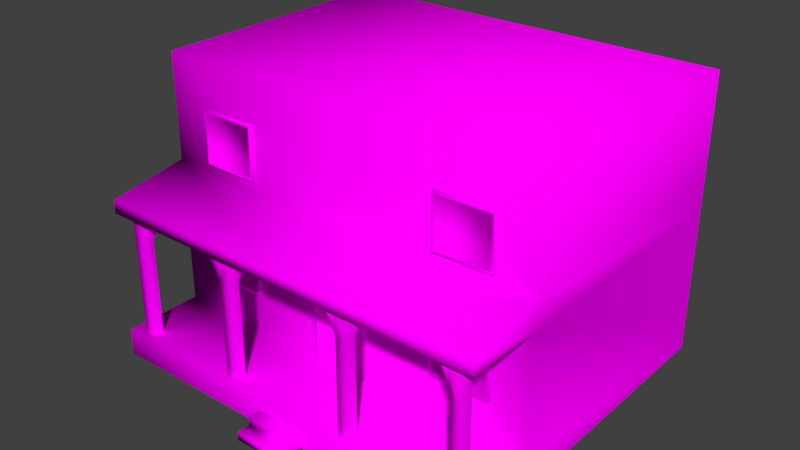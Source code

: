 # Source: House.blend  (saved by Blender 2.79.0; exported with 4.5.12 LTS)
import bpy
from mathutils import Matrix  # noqa: F401  (used for matrix-valued properties, if any)

bpy.ops.wm.read_factory_settings(use_empty=True)
scene = bpy.context.scene
scene.name = 'Scene'

# ---- collections
col_collection_1 = bpy.data.collections.new('Collection 1'); scene.collection.children.link(col_collection_1)

# ---- images (referenced by path relative to the original .blend; pixels are not part of the script)
import os
ASSET_DIR = os.environ.get("B2B_ASSET_DIR", "")  # directory of the original .blend (textures are referenced by path, not embedded)
HERE = os.path.dirname(os.path.abspath(__file__))  # packed textures are extracted next to this script under _unpacked/

def load_image(name, relpath, width, height, colorspace="sRGB"):
    """Load a texture the original file referenced (path relative to the .blend, or extracted next to this script)."""
    p = next((c for c in (os.path.join(HERE, relpath), os.path.join(ASSET_DIR, relpath)) if relpath and os.path.exists(c)), "")
    if p:
        img = bpy.data.images.load(p, check_existing=True)
        img.name = name
    else:  # same state as the original file: an image datablock whose file is absent (Cycles renders it pink)
        img = bpy.data.images.new(name, width, height)
        img.source = "FILE"
        img.filepath = "//" + (relpath or name)
    img.colorspace_settings.name = colorspace
    return img
img_saloon_texture = load_image('saloon_texture', 'saloon_texture.png', 1024, 1024, 'sRGB')

# ---- materials (node trees are filled in below, after node groups)
mat_material = bpy.data.materials.new('Material')
mat_material.alpha_threshold = 0.0
mat_material.diffuse_color = (0.8, 0.2182, 0.1871, 1.0)
mat_material.roughness = 0.5
mat_material.line_color = (0.0, 0.0, 0.0, 1.0)

# ---- node groups
ng_auto_smooth = bpy.data.node_groups.new('Auto Smooth', 'GeometryNodeTree')
_s = ng_auto_smooth.interface.new_socket(name='Geometry', in_out='OUTPUT', socket_type='NodeSocketGeometry')
_s = ng_auto_smooth.interface.new_socket(name='Geometry', in_out='INPUT', socket_type='NodeSocketGeometry')
_s = ng_auto_smooth.interface.new_socket(name='Angle', in_out='INPUT', socket_type='NodeSocketFloat')
_s.subtype = 'ANGLE'
_s.min_value = 0.0
_s.max_value = 3.142
ng_auto_smooth.is_modifier = True
_N = ng_auto_smooth.nodes; _L = ng_auto_smooth.links
n0 = _N.new('NodeGroupOutput'); n0.name = 'Group Output'; n0.location = (480, -100)
n1 = _N.new('NodeGroupInput'); n1.name = 'Group Input'; n1.location = (-420, -300)
n2 = _N.new('NodeGroupInput'); n2.name = 'Group Input.001'; n2.location = (-60, -100)
n3 = _N.new('GeometryNodeSetShadeSmooth'); n3.name = 'Set Shade Smooth'; n3.location = (120, -100)
n3.domain = 'EDGE'
n4 = _N.new('GeometryNodeSetShadeSmooth'); n4.name = 'Set Shade Smooth.001'; n4.location = (300, -100)
n5 = _N.new('GeometryNodeInputMeshEdgeAngle'); n5.name = 'Edge Angle'; n5.location = (-420, -220)
n6 = _N.new('GeometryNodeInputEdgeSmooth'); n6.name = 'Is Edge Smooth'; n6.location = (-60, -160)
n7 = _N.new('GeometryNodeInputShadeSmooth'); n7.name = 'Is Face Smooth'; n7.location = (-240, -340)
n8 = _N.new('FunctionNodeBooleanMath'); n8.name = 'Boolean Math'; n8.location = (-60, -220)
n9 = _N.new('FunctionNodeCompare'); n9.name = 'Compare'; n9.location = (-240, -180)
n9.operation = 'LESS_EQUAL'
_L.new(n5.outputs[0], n9.inputs[0])
_L.new(n4.outputs[0], n0.inputs[0])
_L.new(n1.outputs[1], n9.inputs[1])
_L.new(n9.outputs[0], n8.inputs[0])
_L.new(n7.outputs[0], n8.inputs[1])
_L.new(n2.outputs[0], n3.inputs[0])
_L.new(n6.outputs[0], n3.inputs[1])
_L.new(n3.outputs[0], n4.inputs[0])
_L.new(n8.outputs[0], n3.inputs[2])
n0.is_active_output = True

# ---- material node trees
mat_material.use_nodes = True; mat_material.node_tree.nodes.clear()
_N = mat_material.node_tree.nodes; _L = mat_material.node_tree.links
n0 = _N.new('ShaderNodeOutputMaterial'); n0.name = 'Material Output'; n0.location = (300, 300)
n1 = _N.new('ShaderNodeBsdfDiffuse'); n1.name = 'Diffuse BSDF'; n1.location = (10, 300)
n2 = _N.new('ShaderNodeTexImage'); n2.name = 'Image Texture'; n2.location = (-180, 300)
n2.width = 140
n2.image = img_saloon_texture
_L.new(n1.outputs[0], n0.inputs[0])
_L.new(n2.outputs[0], n1.inputs[0])
n0.is_active_output = True

# ---- world
world_world = bpy.data.worlds.new('World'); scene.world = world_world
world_world.color = (0.05088, 0.05088, 0.05088)
world_world.use_sun_shadow = False
world_world.sun_shadow_jitter_overblur = 0.0
world_world.cycles.sampling_method = 'MANUAL'

# ---- meshes
me_cube_002 = bpy.data.meshes.new('Cube.002')
me_cube_002.from_pydata([(0.3714, 2.066e-08, 0.2), (0.3714, 0.2453, 0.2), (0.3714, 3.179e-09, -0.2), (0.3714, 0.2453, -0.2), (0.3714, 2.941e-08, 0.4), (0.3714, 0.1227, 0.4), (0.3714, 0.1227, 0.2), (0.3714, 0.1227, -0.2), (-0.3714, 2.066e-08, 0.2), (-0.3714, 0.2453, 0.2), (-0.3714, 3.179e-09, -0.2), (-0.3714, 0.2453, -0.2), (-0.3714, 2.941e-08, 0.4), (-0.3714, 0.1227, 0.4), (-0.3714, 0.1227, 0.2), (-0.3714, 0.1227, -0.2), (0.4563, 0.38, -1.16), (0.4563, 1.953, -1.16), (0.4563, 0.38, -1.4), (0.4563, 1.953, -1.4), (0.4112, 1.913, -1.16), (0.4112, 0.42, -1.16), (0.4112, 1.913, -1.18), (0.4112, 0.42, -1.18), (-0.4563, 0.38, -1.16), (-0.4563, 1.953, -1.16), (-0.4563, 0.38, -1.4), (-0.4563, 1.953, -1.4), (-0.4112, 1.913, -1.16), (-0.4112, 0.42, -1.16), (-0.4112, 1.913, -1.18), (-0.4112, 0.42, -1.18), (3.0, -5.245e-08, -1.2), (3.0, 0.0, 0.0), (3.0, 0.4, -1.2), (3.0, 0.4, 1.017e-07), (3.0, 2.253, -1.2), (3.0, 2.253, -9.849e-08), (3.0, 2.653, -1.2), (3.0, 2.453, 1.197e-08), (3.0, 4.237, -1.2), (3.0, -2.273e-07, -5.2), (3.0, 0.4, -5.2), (3.0, 2.253, -5.2), (3.0, 2.653, -5.2), (3.0, 4.237, -5.2), (-3.0, -5.245e-08, -1.2), (-3.0, 0.0, 0.0), (-3.0, 0.4, -1.2), (-3.0, 0.4, 1.017e-07), (0.0, -1.042e-15, -2.384e-08), (0.0, 0.4, -1.2), (0.0, 0.4, 6.357e-09), (-3.0, 2.253, -1.2), (-3.0, 2.253, -9.849e-08), (-3.0, 2.653, -1.2), (-3.0, 2.453, 1.197e-08), (0.0, 2.253, -1.2), (0.0, 2.253, -1.223e-07), (0.0, 2.653, -1.2), (0.0, 2.453, -8.339e-08), (-3.0, 4.237, -1.2), (0.0, 4.237, -1.2), (-3.0, -2.273e-07, -5.2), (-3.0, 0.4, -5.2), (-3.0, 2.253, -5.2), (-3.0, 2.653, -5.2), (-3.0, 4.237, -5.2), (0.0, 4.237, -5.2), (0.916, 0.4, -0.116), (0.916, 2.253, -0.116), (0.916, 0.4, -0.284), (0.916, 2.253, -0.284), (1.084, 0.4, -0.116), (1.084, 2.253, -0.116), (1.084, 0.4, -0.284), (1.084, 2.253, -0.284), (1.084, 1.853, -0.284), (0.916, 1.853, -0.284), (0.916, 1.853, -0.116), (1.084, 1.853, -0.116), (1.084, 2.093, -0.284), (0.916, 2.093, -0.284), (0.916, 2.093, -0.116), (1.084, 2.093, -0.116), (1.294, 2.373, -0.284), (1.294, 2.253, -0.284), (0.706, 2.373, -0.284), (0.706, 2.253, -0.284), (1.294, 2.373, -0.116), (1.294, 2.253, -0.116), (0.706, 2.253, -0.116), (0.706, 2.373, -0.116), (2.406, 2.253, -0.284), (2.406, 2.373, -0.284), (2.784, 2.093, -0.116), (2.616, 2.093, -0.116), (2.616, 2.093, -0.284), (2.784, 2.093, -0.284), (2.784, 1.6, -0.116), (2.616, 1.853, -0.116), (2.616, 1.853, -0.284), (2.784, 1.6, -0.284), (2.784, 2.253, -0.284), (2.784, 0.4, -0.284), (2.784, 2.253, -0.116), (2.784, 0.4, -0.116), (2.616, 2.253, -0.284), (2.616, 0.4, -0.284), (2.616, 2.253, -0.116), (2.616, 0.4, -0.116), (2.406, 2.253, -0.116), (2.406, 2.373, -0.116), (-0.916, 0.4, -0.116), (-0.916, 2.253, -0.116), (-0.916, 0.4, -0.284), (-0.916, 2.253, -0.284), (-1.084, 0.4, -0.116), (-1.084, 2.253, -0.116), (-1.084, 0.4, -0.284), (-1.084, 2.253, -0.284), (-1.084, 1.853, -0.284), (-0.916, 1.853, -0.284), (-0.916, 1.853, -0.116), (-1.084, 1.853, -0.116), (-1.084, 2.093, -0.284), (-0.916, 2.093, -0.284), (-0.916, 2.093, -0.116), (-1.084, 2.093, -0.116), (-1.294, 2.373, -0.284), (-1.294, 2.253, -0.284), (-0.706, 2.373, -0.284), (-0.706, 2.253, -0.284), (-1.294, 2.373, -0.116), (-1.294, 2.253, -0.116), (-0.706, 2.253, -0.116), (-0.706, 2.373, -0.116), (-2.406, 2.253, -0.284), (-2.406, 2.373, -0.284), (-2.784, 2.093, -0.116), (-2.616, 2.093, -0.116), (-2.616, 2.093, -0.284), (-2.784, 2.093, -0.284), (-2.784, 1.6, -0.116), (-2.616, 1.853, -0.116), (-2.616, 1.853, -0.284), (-2.784, 1.6, -0.284), (-2.784, 2.253, -0.284), (-2.784, 0.4, -0.284), (-2.784, 2.253, -0.116), (-2.784, 0.4, -0.116), (-2.616, 2.253, -0.284), (-2.616, 0.4, -0.284), (-2.616, 2.253, -0.116), (-2.616, 0.4, -0.116), (-2.406, 2.253, -0.116), (-2.406, 2.373, -0.116), (1.5, 1.0, -1.16), (1.5, 1.8, -1.16), (1.5, 1.0, -1.4), (1.5, 1.8, -1.4), (2.4, 1.0, -1.16), (2.4, 1.8, -1.16), (2.4, 1.0, -1.4), (2.4, 1.8, -1.4), (1.545, 1.04, -1.16), (1.545, 1.76, -1.16), (2.355, 1.76, -1.16), (2.355, 1.04, -1.16), (1.545, 1.04, -1.18), (1.545, 1.76, -1.18), (2.355, 1.76, -1.18), (2.355, 1.04, -1.18), (1.5, 2.746, -1.16), (1.5, 3.546, -1.16), (1.5, 2.746, -1.4), (1.5, 3.546, -1.4), (2.4, 2.746, -1.16), (2.4, 3.546, -1.16), (2.4, 2.746, -1.4), (2.4, 3.546, -1.4), (1.545, 2.786, -1.16), (1.545, 3.506, -1.16), (2.355, 3.506, -1.16), (2.355, 2.786, -1.16), (1.545, 2.786, -1.18), (1.545, 3.506, -1.18), (2.355, 3.506, -1.18), (2.355, 2.786, -1.18), (-1.5, 1.0, -1.16), (-1.5, 1.8, -1.16), (-1.5, 1.0, -1.4), (-1.5, 1.8, -1.4), (-2.4, 1.0, -1.16), (-2.4, 1.8, -1.16), (-2.4, 1.0, -1.4), (-2.4, 1.8, -1.4), (-1.545, 1.04, -1.16), (-1.545, 1.76, -1.16), (-2.355, 1.76, -1.16), (-2.355, 1.04, -1.16), (-1.545, 1.04, -1.18), (-1.545, 1.76, -1.18), (-2.355, 1.76, -1.18), (-2.355, 1.04, -1.18), (-1.5, 2.746, -1.16), (-1.5, 3.546, -1.16), (-1.5, 2.746, -1.4), (-1.5, 3.546, -1.4), (-2.4, 2.746, -1.16), (-2.4, 3.546, -1.16), (-2.4, 2.746, -1.4), (-2.4, 3.546, -1.4), (-1.545, 2.786, -1.16), (-1.545, 3.506, -1.16), (-2.355, 3.506, -1.16), (-2.355, 2.786, -1.16), (-1.545, 2.786, -1.18), (-1.545, 3.506, -1.18), (-2.355, 3.506, -1.18), (-2.355, 2.786, -1.18)], [], [(14, 6, 1, 9), (2, 7, 6, 0), (7, 3, 1, 6), (11, 9, 1, 3), (14, 13, 5, 6), (4, 12, 8, 0), (0, 6, 5, 4), (10, 8, 14, 15), (15, 14, 9, 11), (8, 12, 13, 14), (12, 4, 5, 13), (18, 19, 17, 16), (16, 17, 20, 21), (27, 25, 17, 19), (21, 29, 24, 16), (28, 30, 22, 20), (25, 28, 20, 17), (31, 23, 22, 30), (23, 31, 29, 21), (21, 20, 22, 23), (26, 24, 25, 27), (24, 29, 28, 25), (29, 31, 30, 28), (16, 24, 26, 18), (32, 34, 35, 33), (34, 51, 52, 35), (36, 38, 39, 37), (37, 39, 60, 58), (38, 59, 60, 39), (36, 37, 58, 57), (33, 35, 52, 50), (51, 34, 36, 57), (59, 38, 40, 62), (40, 38, 44, 45), (34, 32, 41, 42), (62, 40, 45, 68), (36, 34, 42, 43), (38, 36, 43, 44), (46, 47, 49, 48), (48, 49, 52, 51), (53, 54, 56, 55), (54, 58, 60, 56), (55, 56, 60, 59), (53, 57, 58, 54), (47, 50, 52, 49), (51, 57, 53, 48), (59, 62, 61, 55), (61, 67, 66, 55), (48, 64, 63, 46), (62, 68, 67, 61), (53, 65, 64, 48), (55, 66, 65, 53), (73, 80, 79, 69), (83, 70, 72, 82), (81, 76, 74, 84), (84, 74, 70, 83), (69, 79, 78, 71), (75, 77, 80, 73), (80, 84, 83, 79), (84, 80, 90, 89), (83, 82, 87, 92), (79, 83, 92, 91), (80, 77, 86, 90), (81, 84, 89, 85), (78, 79, 91, 88), (100, 96, 112, 111), (96, 97, 94, 112), (99, 95, 96, 100), (104, 102, 99, 106), (110, 100, 101, 108), (95, 105, 109, 96), (98, 103, 105, 95), (96, 109, 107, 97), (106, 99, 100, 110), (95, 99, 102, 98), (101, 100, 111, 93), (117, 113, 123, 124), (127, 126, 116, 114), (125, 128, 118, 120), (128, 127, 114, 118), (113, 115, 122, 123), (119, 117, 124, 121), (124, 123, 127, 128), (128, 133, 134, 124), (127, 136, 131, 126), (123, 135, 136, 127), (124, 134, 130, 121), (125, 129, 133, 128), (122, 132, 135, 123), (144, 155, 156, 140), (140, 156, 138, 141), (143, 144, 140, 139), (148, 150, 143, 146), (154, 152, 145, 144), (139, 140, 153, 149), (142, 139, 149, 147), (140, 141, 151, 153), (150, 154, 144, 143), (139, 142, 146, 143), (145, 137, 155, 144), (159, 157, 158, 160), (163, 164, 162, 161), (161, 162, 167, 168), (159, 163, 161, 157), (164, 160, 158, 162), (165, 168, 172, 169), (158, 157, 165, 166), (157, 161, 168, 165), (162, 158, 166, 167), (172, 171, 170, 169), (166, 165, 169, 170), (167, 166, 170, 171), (168, 167, 171, 172), (175, 173, 174, 176), (179, 180, 178, 177), (177, 178, 183, 184), (175, 179, 177, 173), (180, 176, 174, 178), (181, 184, 188, 185), (174, 173, 181, 182), (173, 177, 184, 181), (178, 174, 182, 183), (188, 187, 186, 185), (182, 181, 185, 186), (183, 182, 186, 187), (184, 183, 187, 188), (191, 192, 190, 189), (195, 193, 194, 196), (193, 200, 199, 194), (191, 189, 193, 195), (196, 194, 190, 192), (197, 201, 204, 200), (190, 198, 197, 189), (189, 197, 200, 193), (194, 199, 198, 190), (204, 201, 202, 203), (198, 202, 201, 197), (199, 203, 202, 198), (200, 204, 203, 199), (207, 208, 206, 205), (211, 209, 210, 212), (209, 216, 215, 210), (207, 205, 209, 211), (212, 210, 206, 208), (213, 217, 220, 216), (206, 214, 213, 205), (205, 213, 216, 209), (210, 215, 214, 206), (220, 217, 218, 219), (214, 218, 217, 213), (215, 219, 218, 214), (216, 220, 219, 215)])
me_cube_002.polygons.foreach_set('use_smooth', [True] * 152)
_uv = me_cube_002.uv_layers.new(name='UVMap')
_uv.uv.foreach_set('vector', [0.4535, 0.5949, 0.4535, 0.5538, 0.4592, 0.5538, 0.4592, 0.5949, 0.4109, 0.5538, 0.4109, 0.547, 0.4294, 0.547, 0.4294, 0.5538, 0.4109, 0.547, 0.4109, 0.5402, 0.4294, 0.5402, 0.4294, 0.547, 0.4777, 0.5949, 0.4592, 0.5949, 0.4592, 0.5538, 0.4777, 0.5538, 0.4535, 0.5949, 0.4443, 0.5949, 0.4443, 0.5538, 0.4535, 0.5538, 0.4386, 0.5538, 0.4386, 0.5949, 0.4294, 0.5949, 0.4294, 0.5538, 0.4294, 0.5538, 0.4294, 0.547, 0.4386, 0.547, 0.4386, 0.5538, 0.4109, 0.5949, 0.4294, 0.5949, 0.4294, 0.6016, 0.4109, 0.6016, 0.4109, 0.6016, 0.4294, 0.6016, 0.4294, 0.6084, 0.4109, 0.6084, 0.4294, 0.5949, 0.4386, 0.5949, 0.4386, 0.6016, 0.4294, 0.6016, 0.4386, 0.5949, 0.4386, 0.5538, 0.4443, 0.5538, 0.4443, 0.5949, 0.3596, 0.5409, 0.3596, 0.6337, 0.3459, 0.6138, 0.3488, 0.5583, 0.3488, 0.5583, 0.3459, 0.6138, 0.3447, 0.6125, 0.3469, 0.5599, 0.2986, 0.6279, 0.3125, 0.6146, 0.3459, 0.6138, 0.3596, 0.6337, 0.3469, 0.5599, 0.3168, 0.5594, 0.3149, 0.557, 0.3488, 0.5583, 0.3141, 0.6126, 0.3151, 0.6118, 0.3438, 0.6113, 0.3447, 0.6125, 0.3125, 0.6146, 0.3141, 0.6126, 0.3447, 0.6125, 0.3459, 0.6138, 0.4472, 0.7236, 0.4092, 0.7236, 0.4092, 0.6495, 0.4472, 0.6495, 0.3462, 0.561, 0.3174, 0.5601, 0.3168, 0.5594, 0.3469, 0.5599, 0.3469, 0.5599, 0.3447, 0.6125, 0.3438, 0.6113, 0.3462, 0.561, 0.3059, 0.5448, 0.3149, 0.557, 0.3125, 0.6146, 0.2986, 0.6279, 0.3149, 0.557, 0.3168, 0.5594, 0.3141, 0.6126, 0.3125, 0.6146, 0.3168, 0.5594, 0.3174, 0.5601, 0.3151, 0.6118, 0.3141, 0.6126, 0.3488, 0.5583, 0.3149, 0.557, 0.3059, 0.5448, 0.3596, 0.5409, 0.7025, 0.7323, 0.684, 0.7323, 0.684, 0.6659, 0.7025, 0.6659, 0.7491, 0.3604, 0.7491, 0.1946, 0.8046, 0.1946, 0.8046, 0.3604, 0.566, 0.03278, 0.5845, 0.03278, 0.5752, 0.09914, 0.566, 0.09914, 0.566, 0.09914, 0.5752, 0.09914, 0.5752, 0.265, 0.566, 0.265, 0.6315, 0.09914, 0.6315, 0.265, 0.5752, 0.265, 0.5752, 0.09914, 0.7491, 0.4178, 0.8046, 0.4178, 0.8046, 0.5837, 0.7491, 0.5837, 0.7025, 0.6659, 0.684, 0.6659, 0.684, 0.5, 0.7025, 0.5, 0.233, 0.5837, 0.233, 0.7496, 0.159, 0.7496, 0.159, 0.5837, 0.02832, 0.5837, 0.02832, 0.4178, 0.1023, 0.4178, 0.1023, 0.5837, 0.4999, 0.02453, 0.4999, 0.113, 0.3149, 0.113, 0.3149, 0.02453, 0.684, 0.7323, 0.7025, 0.7323, 0.7025, 0.9535, 0.684, 0.9535, 0.2283, 0.1946, 0.2283, 0.3604, 0.0433, 0.3604, 0.0433, 0.1946, 0.4999, 0.1351, 0.4999, 0.2236, 0.3149, 0.2236, 0.3149, 0.1351, 0.4999, 0.113, 0.4999, 0.1351, 0.3149, 0.1351, 0.3149, 0.113, 0.7025, 0.2677, 0.7025, 0.3341, 0.684, 0.3341, 0.684, 0.2677, 0.7491, 0.02866, 0.8046, 0.02866, 0.8046, 0.1946, 0.7491, 0.1946, 0.566, 0.4973, 0.566, 0.4309, 0.5752, 0.4309, 0.5845, 0.4973, 0.566, 0.4309, 0.566, 0.265, 0.5752, 0.265, 0.5752, 0.4309, 0.6315, 0.4309, 0.5752, 0.4309, 0.5752, 0.265, 0.6315, 0.265, 0.7491, 0.7496, 0.7491, 0.5837, 0.8046, 0.5837, 0.8046, 0.7496, 0.7025, 0.3341, 0.7025, 0.5, 0.684, 0.5, 0.684, 0.3341, 0.233, 0.5837, 0.159, 0.5837, 0.159, 0.4178, 0.233, 0.4178, 0.02832, 0.5837, 0.1023, 0.5837, 0.1023, 0.7496, 0.02832, 0.7496, 0.479, 0.2733, 0.479, 0.4945, 0.4049, 0.4945, 0.4049, 0.2733, 0.684, 0.2677, 0.684, 0.04655, 0.7025, 0.04655, 0.7025, 0.2677, 0.2283, 0.1946, 0.0433, 0.1946, 0.0433, 0.02866, 0.2283, 0.02866, 0.3864, 0.2733, 0.3864, 0.4945, 0.3124, 0.4945, 0.3124, 0.2733, 0.4049, 0.2733, 0.4049, 0.4945, 0.3864, 0.4945, 0.3864, 0.2733, 0.5077, 0.651, 0.5077, 0.7173, 0.4999, 0.7173, 0.4999, 0.651, 0.4999, 0.7306, 0.4999, 0.7395, 0.4922, 0.7395, 0.4922, 0.7306, 0.5155, 0.7306, 0.5155, 0.7395, 0.5077, 0.7395, 0.5077, 0.7306, 0.5077, 0.7306, 0.5077, 0.7395, 0.4999, 0.7395, 0.4999, 0.7306, 0.4999, 0.651, 0.4999, 0.7173, 0.4922, 0.7173, 0.4922, 0.651, 0.5155, 0.651, 0.5155, 0.7173, 0.5077, 0.7173, 0.5077, 0.651, 0.5077, 0.7173, 0.5077, 0.7306, 0.4999, 0.7306, 0.4999, 0.7173, 0.3075, 0.7583, 0.3008, 0.7689, 0.3042, 0.7442, 0.3075, 0.7389, 0.3026, 0.6834, 0.3026, 0.6741, 0.3188, 0.6741, 0.3188, 0.6834, 0.2937, 0.6914, 0.3026, 0.6834, 0.3188, 0.6834, 0.3143, 0.6874, 0.3008, 0.7689, 0.2932, 0.7674, 0.2965, 0.7427, 0.3042, 0.7442, 0.3153, 0.7583, 0.3075, 0.7583, 0.3075, 0.7389, 0.3153, 0.7389, 0.2949, 0.7005, 0.2937, 0.6914, 0.3143, 0.6874, 0.3156, 0.6965, 0.2937, 0.6914, 0.3026, 0.6834, 0.3188, 0.6834, 0.3143, 0.6874, 0.3026, 0.6834, 0.3026, 0.6741, 0.3188, 0.6741, 0.3188, 0.6834, 0.508, 0.7174, 0.508, 0.7307, 0.5002, 0.7307, 0.5002, 0.7174, 0.5157, 0.6511, 0.5157, 0.7174, 0.508, 0.7174, 0.508, 0.6511, 0.5002, 0.6511, 0.5002, 0.7174, 0.4924, 0.7174, 0.4924, 0.6511, 0.508, 0.7307, 0.508, 0.7396, 0.5002, 0.7396, 0.5002, 0.7307, 0.5157, 0.7307, 0.5157, 0.7396, 0.508, 0.7396, 0.508, 0.7307, 0.5002, 0.7307, 0.5002, 0.7396, 0.4924, 0.7396, 0.4924, 0.7307, 0.508, 0.6511, 0.508, 0.7174, 0.5002, 0.7174, 0.5002, 0.6511, 0.508, 0.7307, 0.508, 0.7174, 0.5157, 0.7174, 0.5157, 0.7307, 0.2949, 0.7005, 0.2937, 0.6914, 0.3143, 0.6874, 0.3156, 0.6965, 0.5077, 0.651, 0.4999, 0.651, 0.4999, 0.7173, 0.5077, 0.7173, 0.4999, 0.7306, 0.4922, 0.7306, 0.4922, 0.7395, 0.4999, 0.7395, 0.5155, 0.7306, 0.5077, 0.7306, 0.5077, 0.7395, 0.5155, 0.7395, 0.5077, 0.7306, 0.4999, 0.7306, 0.4999, 0.7395, 0.5077, 0.7395, 0.4999, 0.651, 0.4922, 0.651, 0.4922, 0.7173, 0.4999, 0.7173, 0.5155, 0.651, 0.5077, 0.651, 0.5077, 0.7173, 0.5155, 0.7173, 0.5077, 0.7173, 0.4999, 0.7173, 0.4999, 0.7306, 0.5077, 0.7306, 0.3075, 0.7583, 0.3075, 0.7389, 0.3042, 0.7442, 0.3008, 0.7689, 0.3026, 0.6834, 0.3188, 0.6834, 0.3188, 0.6741, 0.3026, 0.6741, 0.2937, 0.6914, 0.3143, 0.6874, 0.3188, 0.6834, 0.3026, 0.6834, 0.3008, 0.7689, 0.3042, 0.7442, 0.2965, 0.7427, 0.2932, 0.7674, 0.3153, 0.7583, 0.3153, 0.7389, 0.3075, 0.7389, 0.3075, 0.7583, 0.2949, 0.7005, 0.3156, 0.6965, 0.3143, 0.6874, 0.2937, 0.6914, 0.2937, 0.6914, 0.3143, 0.6874, 0.3188, 0.6834, 0.3026, 0.6834, 0.3026, 0.6834, 0.3188, 0.6834, 0.3188, 0.6741, 0.3026, 0.6741, 0.508, 0.7174, 0.5002, 0.7174, 0.5002, 0.7307, 0.508, 0.7307, 0.5157, 0.6511, 0.508, 0.6511, 0.508, 0.7174, 0.5157, 0.7174, 0.5002, 0.6511, 0.4924, 0.6511, 0.4924, 0.7174, 0.5002, 0.7174, 0.508, 0.7307, 0.5002, 0.7307, 0.5002, 0.7396, 0.508, 0.7396, 0.5157, 0.7307, 0.508, 0.7307, 0.508, 0.7396, 0.5157, 0.7396, 0.5002, 0.7307, 0.4924, 0.7307, 0.4924, 0.7396, 0.5002, 0.7396, 0.508, 0.6511, 0.5002, 0.6511, 0.5002, 0.7174, 0.508, 0.7174, 0.508, 0.7307, 0.5157, 0.7307, 0.5157, 0.7174, 0.508, 0.7174, 0.2949, 0.7005, 0.3156, 0.6965, 0.3143, 0.6874, 0.2937, 0.6914, 0.5681, 0.6118, 0.5782, 0.6004, 0.6037, 0.601, 0.6181, 0.621, 0.5683, 0.5536, 0.6181, 0.5505, 0.6064, 0.5675, 0.5808, 0.5663, 0.5808, 0.5663, 0.6064, 0.5675, 0.6048, 0.5691, 0.5819, 0.5683, 0.5681, 0.6118, 0.5683, 0.5536, 0.5808, 0.5663, 0.5782, 0.6004, 0.6181, 0.5505, 0.6181, 0.621, 0.6037, 0.601, 0.6064, 0.5675, 0.5799, 0.5988, 0.5819, 0.5683, 0.5826, 0.569, 0.5805, 0.5979, 0.6037, 0.601, 0.5782, 0.6004, 0.5799, 0.5988, 0.6026, 0.5991, 0.5782, 0.6004, 0.5808, 0.5663, 0.5819, 0.5683, 0.5799, 0.5988, 0.6064, 0.5675, 0.6037, 0.601, 0.6026, 0.5991, 0.6048, 0.5691, 0.5666, 0.7011, 0.5666, 0.6613, 0.6041, 0.6613, 0.6041, 0.7011, 0.6026, 0.5991, 0.5799, 0.5988, 0.5805, 0.5979, 0.6019, 0.5984, 0.6048, 0.5691, 0.6026, 0.5991, 0.6019, 0.5984, 0.6041, 0.57, 0.5819, 0.5683, 0.6048, 0.5691, 0.6041, 0.57, 0.5826, 0.569, 0.5681, 0.6118, 0.5782, 0.6004, 0.6037, 0.601, 0.6181, 0.621, 0.5683, 0.5536, 0.6181, 0.5505, 0.6064, 0.5675, 0.5808, 0.5663, 0.5808, 0.5663, 0.6064, 0.5675, 0.6048, 0.5691, 0.5819, 0.5683, 0.5681, 0.6118, 0.5683, 0.5536, 0.5808, 0.5663, 0.5782, 0.6004, 0.6181, 0.5505, 0.6181, 0.621, 0.6037, 0.601, 0.6064, 0.5675, 0.5799, 0.5988, 0.5819, 0.5683, 0.5826, 0.569, 0.5805, 0.5979, 0.6037, 0.601, 0.5782, 0.6004, 0.5799, 0.5988, 0.6026, 0.5991, 0.5782, 0.6004, 0.5808, 0.5663, 0.5819, 0.5683, 0.5799, 0.5988, 0.6064, 0.5675, 0.6037, 0.601, 0.6026, 0.5991, 0.6048, 0.5691, 0.5666, 0.7011, 0.5666, 0.6613, 0.6041, 0.6613, 0.6041, 0.7011, 0.6026, 0.5991, 0.5799, 0.5988, 0.5805, 0.5979, 0.6019, 0.5984, 0.6048, 0.5691, 0.6026, 0.5991, 0.6019, 0.5984, 0.6041, 0.57, 0.5819, 0.5683, 0.6048, 0.5691, 0.6041, 0.57, 0.5826, 0.569, 0.5681, 0.6118, 0.6181, 0.621, 0.6037, 0.601, 0.5782, 0.6004, 0.5683, 0.5536, 0.5808, 0.5663, 0.6064, 0.5675, 0.6181, 0.5505, 0.5808, 0.5663, 0.5819, 0.5683, 0.6048, 0.5691, 0.6064, 0.5675, 0.5681, 0.6118, 0.5782, 0.6004, 0.5808, 0.5663, 0.5683, 0.5536, 0.6181, 0.5505, 0.6064, 0.5675, 0.6037, 0.601, 0.6181, 0.621, 0.5799, 0.5988, 0.5805, 0.5979, 0.5826, 0.569, 0.5819, 0.5683, 0.6037, 0.601, 0.6026, 0.5991, 0.5799, 0.5988, 0.5782, 0.6004, 0.5782, 0.6004, 0.5799, 0.5988, 0.5819, 0.5683, 0.5808, 0.5663, 0.6064, 0.5675, 0.6048, 0.5691, 0.6026, 0.5991, 0.6037, 0.601, 0.5666, 0.7011, 0.6041, 0.7011, 0.6041, 0.6613, 0.5666, 0.6613, 0.6026, 0.5991, 0.6019, 0.5984, 0.5805, 0.5979, 0.5799, 0.5988, 0.6048, 0.5691, 0.6041, 0.57, 0.6019, 0.5984, 0.6026, 0.5991, 0.5819, 0.5683, 0.5826, 0.569, 0.6041, 0.57, 0.6048, 0.5691, 0.5681, 0.6118, 0.6181, 0.621, 0.6037, 0.601, 0.5782, 0.6004, 0.5683, 0.5536, 0.5808, 0.5663, 0.6064, 0.5675, 0.6181, 0.5505, 0.5808, 0.5663, 0.5819, 0.5683, 0.6048, 0.5691, 0.6064, 0.5675, 0.5681, 0.6118, 0.5782, 0.6004, 0.5808, 0.5663, 0.5683, 0.5536, 0.6181, 0.5505, 0.6064, 0.5675, 0.6037, 0.601, 0.6181, 0.621, 0.5799, 0.5988, 0.5805, 0.5979, 0.5826, 0.569, 0.5819, 0.5683, 0.6037, 0.601, 0.6026, 0.5991, 0.5799, 0.5988, 0.5782, 0.6004, 0.5782, 0.6004, 0.5799, 0.5988, 0.5819, 0.5683, 0.5808, 0.5663, 0.6064, 0.5675, 0.6048, 0.5691, 0.6026, 0.5991, 0.6037, 0.601, 0.5666, 0.7011, 0.6041, 0.7011, 0.6041, 0.6613, 0.5666, 0.6613, 0.6026, 0.5991, 0.6019, 0.5984, 0.5805, 0.5979, 0.5799, 0.5988, 0.6048, 0.5691, 0.6041, 0.57, 0.6019, 0.5984, 0.6026, 0.5991, 0.5819, 0.5683, 0.5826, 0.569, 0.6041, 0.57, 0.6048, 0.5691])
me_cube_002.materials.append(mat_material)
me_cube_002.use_remesh_preserve_volume = False
me_cube_002.use_remesh_preserve_attributes = False
me_cube_002.use_mirror_vertex_groups = False
me_cube_002.use_paint_bone_selection = False
me_cube_002.use_paint_mask = True
me_cube_002.update()

# ---- objects
ob_house = bpy.data.objects.new('house', me_cube_002)

# ---- transforms, parenting, visibility, modifiers, constraints
ob_house.location = (0.0, 0.0, 0.0)
ob_house.rotation_euler = (1.571, -0.0, 0.0)
ob_house.lock_rotations_4d = False
ob_house.empty_display_type = 'ARROWS'
ob_house.color = (0.9961, 1.0, 0.9335, 1.0)
ob_house.lineart.crease_threshold = 0.0
_m = ob_house.modifiers.new('Auto Smooth', 'NODES')
_m.node_group = ng_auto_smooth
_gi = [s.identifier for s in ng_auto_smooth.interface.items_tree if s.item_type == 'SOCKET' and s.in_out == 'INPUT']
_m[_gi[1]] = 1.571  # Angle

# ---- collection membership
col_collection_1.objects.link(ob_house)

# ---- scene / render settings (as saved in the file)
scene.frame_start = 1; scene.frame_end = 250; scene.frame_set(1)
scene.render.engine = 'CYCLES'
scene.render.resolution_percentage = 50
scene.render.dither_intensity = 0.0
scene.cycles.use_denoising = False
scene.cycles.samples = 128
scene.cycles.sampling_pattern = 'TABULATED_SOBOL'
scene.cycles.use_adaptive_sampling = False
scene.cycles.use_light_tree = False
scene.cycles.blur_glossy = 0.0
scene.cycles.sample_clamp_indirect = 0.0
scene.view_settings.view_transform = 'Standard'
bpy.context.view_layer.update()

# ---- added for rendering (the .blend has no active camera and no usable light): camera, sun
cam_auto = bpy.data.cameras.new('AutoCamera')
cam_auto.lens = 50.0
cam_auto.sensor_width = 36.0
cam_auto.clip_end = 1000.0
ob_auto_camera = bpy.data.objects.new('AutoCamera', cam_auto)
scene.collection.objects.link(ob_auto_camera)
ob_auto_camera.location = (8.54571, -7.85486, 8.95497)
ob_auto_camera.rotation_euler = (1.09748, -7.21219e-08, 0.694738)
scene.camera = ob_auto_camera
light_auto_sun = bpy.data.lights.new('AutoSun', 'SUN')
light_auto_sun.energy = 3.0
light_auto_sun.angle = 0.0523599
ob_auto_sun = bpy.data.objects.new('AutoSun', light_auto_sun)
scene.collection.objects.link(ob_auto_sun)
ob_auto_sun.rotation_euler = (0.872665, 0.174533, 0.523599)
bpy.context.view_layer.update()
